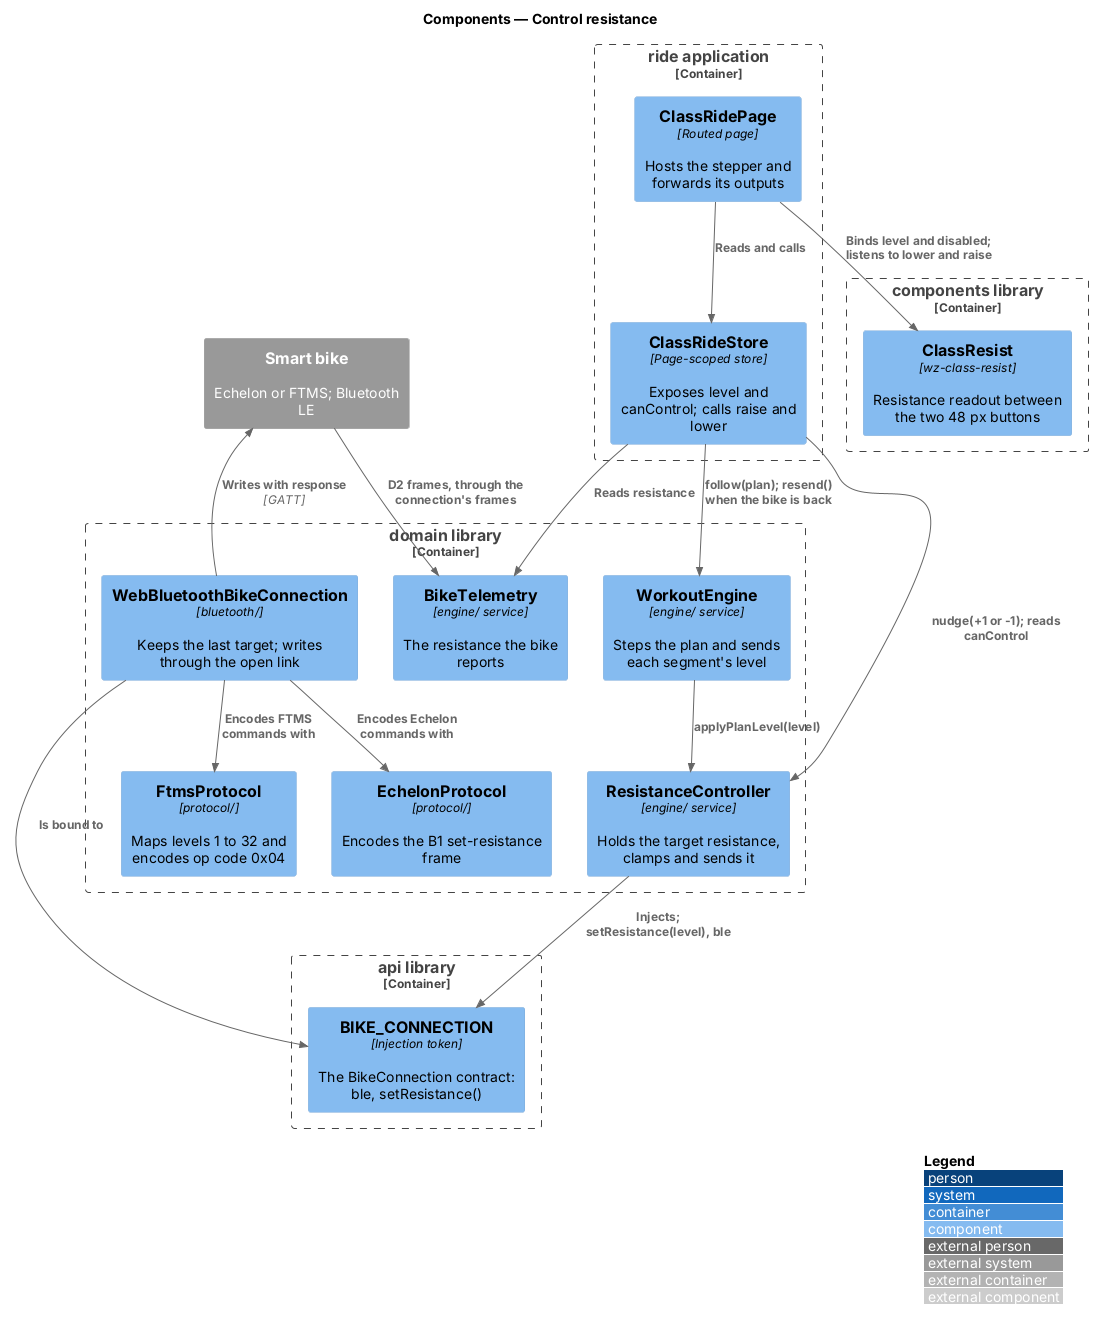

The diagram above was rendered by PlantUML. Its source (embedded in the PNG):
@startuml
!include <C4/C4_Component>
LAYOUT_WITH_LEGEND()
title Components — Control resistance

System_Ext(bike, "Smart bike", "Echelon or FTMS; Bluetooth LE")

Container_Boundary(ride, "ride application") {
  Component(page, "ClassRidePage", "Routed page", "Hosts the stepper and forwards its outputs")
  Component(store, "ClassRideStore", "Page-scoped store", "Exposes level and canControl; calls raise and lower")
}
Container_Boundary(components, "components library") {
  Component(resist, "ClassResist", "wz-class-resist", "Resistance readout between the two 48 px buttons")
}
Container_Boundary(domain, "domain library") {
  Component(engine, "WorkoutEngine", "engine/ service", "Steps the plan and sends each segment's level")
  Component(controller, "ResistanceController", "engine/ service", "Holds the target resistance, clamps and sends it")
  Component(telemetry, "BikeTelemetry", "engine/ service", "The resistance the bike reports")
  Component(conn, "WebBluetoothBikeConnection", "bluetooth/", "Keeps the last target; writes through the open link")
  Component(echelon, "EchelonProtocol", "protocol/", "Encodes the B1 set-resistance frame")
  Component(ftms, "FtmsProtocol", "protocol/", "Maps levels 1 to 32 and encodes op code 0x04")
}
Container_Boundary(api, "api library") {
  Component(token, "BIKE_CONNECTION", "Injection token", "The BikeConnection contract: ble, setResistance()")
}

Rel(page, resist, "Binds level and disabled; listens to lower and raise")
Rel(page, store, "Reads and calls")
Rel(store, controller, "nudge(+1 or -1); reads canControl")
Rel(store, telemetry, "Reads resistance")
Rel(store, engine, "follow(plan); resend() when the bike is back")
Rel(engine, controller, "applyPlanLevel(level)")
Rel(controller, token, "Injects; setResistance(level), ble")
Rel(conn, token, "Is bound to")
Rel(conn, echelon, "Encodes Echelon commands with")
Rel(conn, ftms, "Encodes FTMS commands with")
Rel(conn, bike, "Writes with response", "GATT")
Rel(bike, telemetry, "D2 frames, through the connection's frames")
@enduml